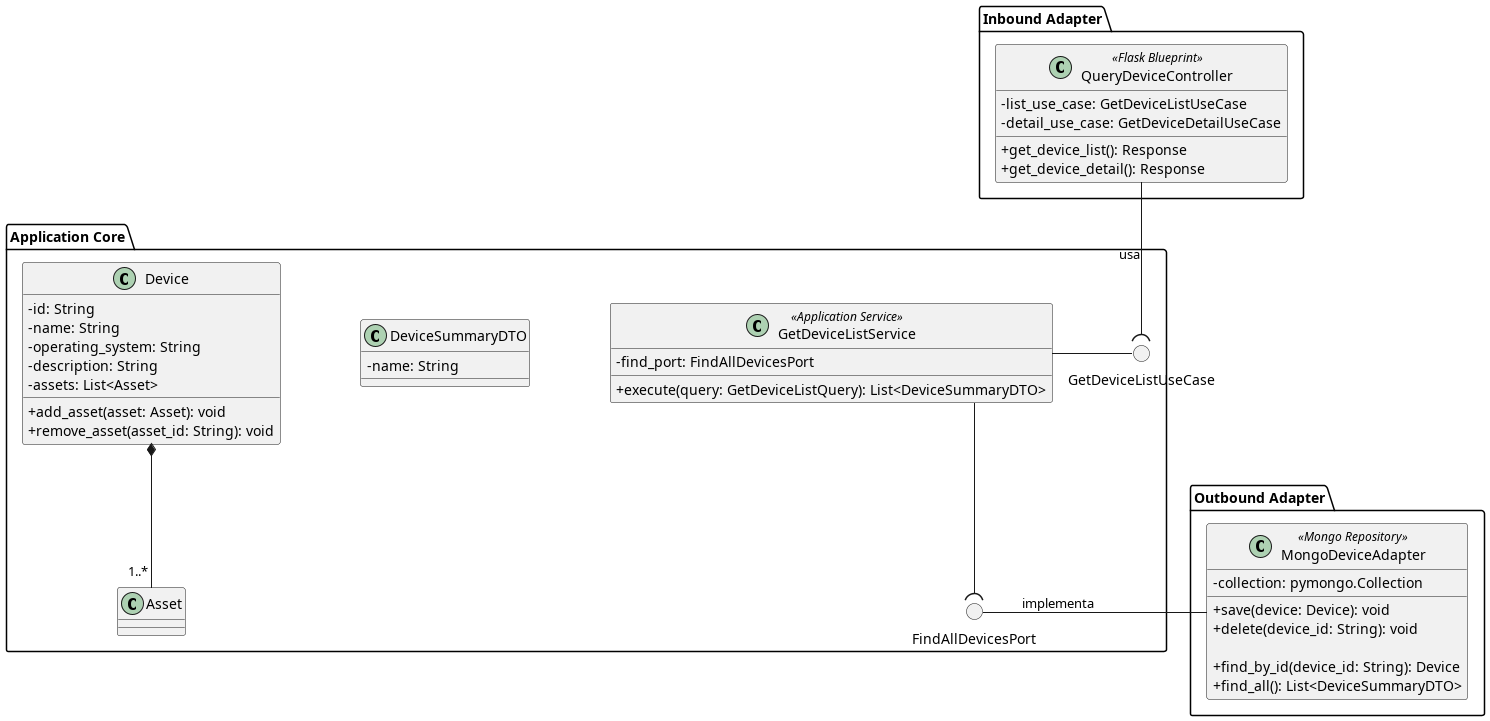

The diagram above was rendered by PlantUML. Its source (embedded in the PNG):
@startuml GetDeviceList
skinparam linetype ortho
skinparam nodesep 80
skinparam ranksep 80
skinparam classAttributeIconSize 0

package "Inbound Adapter"{
    !include InboundAdapters/QueryDeviceController.puml
}

package "Application Core" {
    class DeviceSummaryDTO {
        - name: String
    }
    () "GetDeviceListUseCase" as GetDeviceListUseCase
    !include ApplicationServices/GetDeviceListService.puml
    !include Domain/Device.puml
    () "FindAllDevicesPort" as FindAllDevicesPort
}

package "Outbound Adapter" {
    !include OutboundAdapters/MongoDeviceAdapter.puml
}


GetDeviceListService - GetDeviceListUseCase


GetDeviceListService --( FindAllDevicesPort

QueryDeviceController --( GetDeviceListUseCase : "usa"
MongoDeviceAdapter - FindAllDevicesPort : "implementa"

@enduml